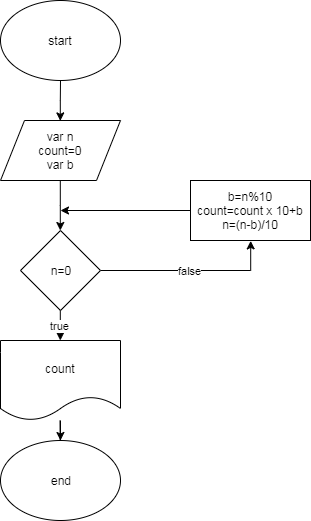

The diagram above was exported from draw.io. Its source (the exported page's mxGraphModel, read from the mxfile embedded in the PNG):
<mxGraphModel dx="875" dy="362" grid="1" gridSize="10" guides="1" tooltips="1" connect="1" arrows="1" fold="1" page="1" pageScale="1" pageWidth="850" pageHeight="1100" math="0" shadow="0">
  <root>
    <mxCell id="0" />
    <mxCell id="1" parent="0" />
    <mxCell id="iC9UiMaKIm8rlFnhpVNC-33" style="edgeStyle=orthogonalEdgeStyle;rounded=0;orthogonalLoop=1;jettySize=auto;html=1;entryX=0.5;entryY=0;entryDx=0;entryDy=0;" edge="1" parent="1" source="iC9UiMaKIm8rlFnhpVNC-1" target="iC9UiMaKIm8rlFnhpVNC-20">
      <mxGeometry relative="1" as="geometry" />
    </mxCell>
    <mxCell id="iC9UiMaKIm8rlFnhpVNC-1" value="start" style="ellipse;whiteSpace=wrap;html=1;" vertex="1" parent="1">
      <mxGeometry x="230" y="20" width="120" height="80" as="geometry" />
    </mxCell>
    <mxCell id="iC9UiMaKIm8rlFnhpVNC-31" style="edgeStyle=orthogonalEdgeStyle;rounded=0;orthogonalLoop=1;jettySize=auto;html=1;entryX=0.5;entryY=0;entryDx=0;entryDy=0;" edge="1" parent="1" source="iC9UiMaKIm8rlFnhpVNC-20" target="iC9UiMaKIm8rlFnhpVNC-28">
      <mxGeometry relative="1" as="geometry" />
    </mxCell>
    <mxCell id="iC9UiMaKIm8rlFnhpVNC-20" value="var n&lt;br&gt;count=0&lt;br&gt;var b" style="shape=parallelogram;perimeter=parallelogramPerimeter;whiteSpace=wrap;html=1;" vertex="1" parent="1">
      <mxGeometry x="230" y="140" width="120" height="60" as="geometry" />
    </mxCell>
    <mxCell id="iC9UiMaKIm8rlFnhpVNC-36" value="false" style="edgeStyle=orthogonalEdgeStyle;rounded=0;orthogonalLoop=1;jettySize=auto;html=1;entryX=0.5;entryY=1;entryDx=0;entryDy=0;" edge="1" parent="1" source="iC9UiMaKIm8rlFnhpVNC-28" target="iC9UiMaKIm8rlFnhpVNC-35">
      <mxGeometry relative="1" as="geometry" />
    </mxCell>
    <mxCell id="iC9UiMaKIm8rlFnhpVNC-39" value="true" style="edgeStyle=orthogonalEdgeStyle;rounded=0;orthogonalLoop=1;jettySize=auto;html=1;" edge="1" parent="1" source="iC9UiMaKIm8rlFnhpVNC-28" target="iC9UiMaKIm8rlFnhpVNC-38">
      <mxGeometry relative="1" as="geometry" />
    </mxCell>
    <mxCell id="iC9UiMaKIm8rlFnhpVNC-28" value="n=0" style="rhombus;whiteSpace=wrap;html=1;" vertex="1" parent="1">
      <mxGeometry x="250" y="250" width="80" height="80" as="geometry" />
    </mxCell>
    <mxCell id="iC9UiMaKIm8rlFnhpVNC-37" style="edgeStyle=orthogonalEdgeStyle;rounded=0;orthogonalLoop=1;jettySize=auto;html=1;" edge="1" parent="1" source="iC9UiMaKIm8rlFnhpVNC-35">
      <mxGeometry relative="1" as="geometry">
        <mxPoint x="290" y="230" as="targetPoint" />
      </mxGeometry>
    </mxCell>
    <mxCell id="iC9UiMaKIm8rlFnhpVNC-35" value="b=n%10&lt;br&gt;count=count x 10+b&lt;br&gt;n=(n-b)/10" style="rounded=0;whiteSpace=wrap;html=1;" vertex="1" parent="1">
      <mxGeometry x="420" y="200" width="120" height="60" as="geometry" />
    </mxCell>
    <mxCell id="iC9UiMaKIm8rlFnhpVNC-40" style="edgeStyle=orthogonalEdgeStyle;rounded=0;orthogonalLoop=1;jettySize=auto;html=1;" edge="1" parent="1" source="iC9UiMaKIm8rlFnhpVNC-38">
      <mxGeometry relative="1" as="geometry">
        <mxPoint x="290" y="460" as="targetPoint" />
      </mxGeometry>
    </mxCell>
    <mxCell id="iC9UiMaKIm8rlFnhpVNC-38" value="count" style="shape=document;whiteSpace=wrap;html=1;boundedLbl=1;" vertex="1" parent="1">
      <mxGeometry x="230" y="360" width="120" height="80" as="geometry" />
    </mxCell>
    <mxCell id="iC9UiMaKIm8rlFnhpVNC-41" value="end" style="ellipse;whiteSpace=wrap;html=1;" vertex="1" parent="1">
      <mxGeometry x="230" y="460" width="120" height="80" as="geometry" />
    </mxCell>
  </root>
</mxGraphModel>